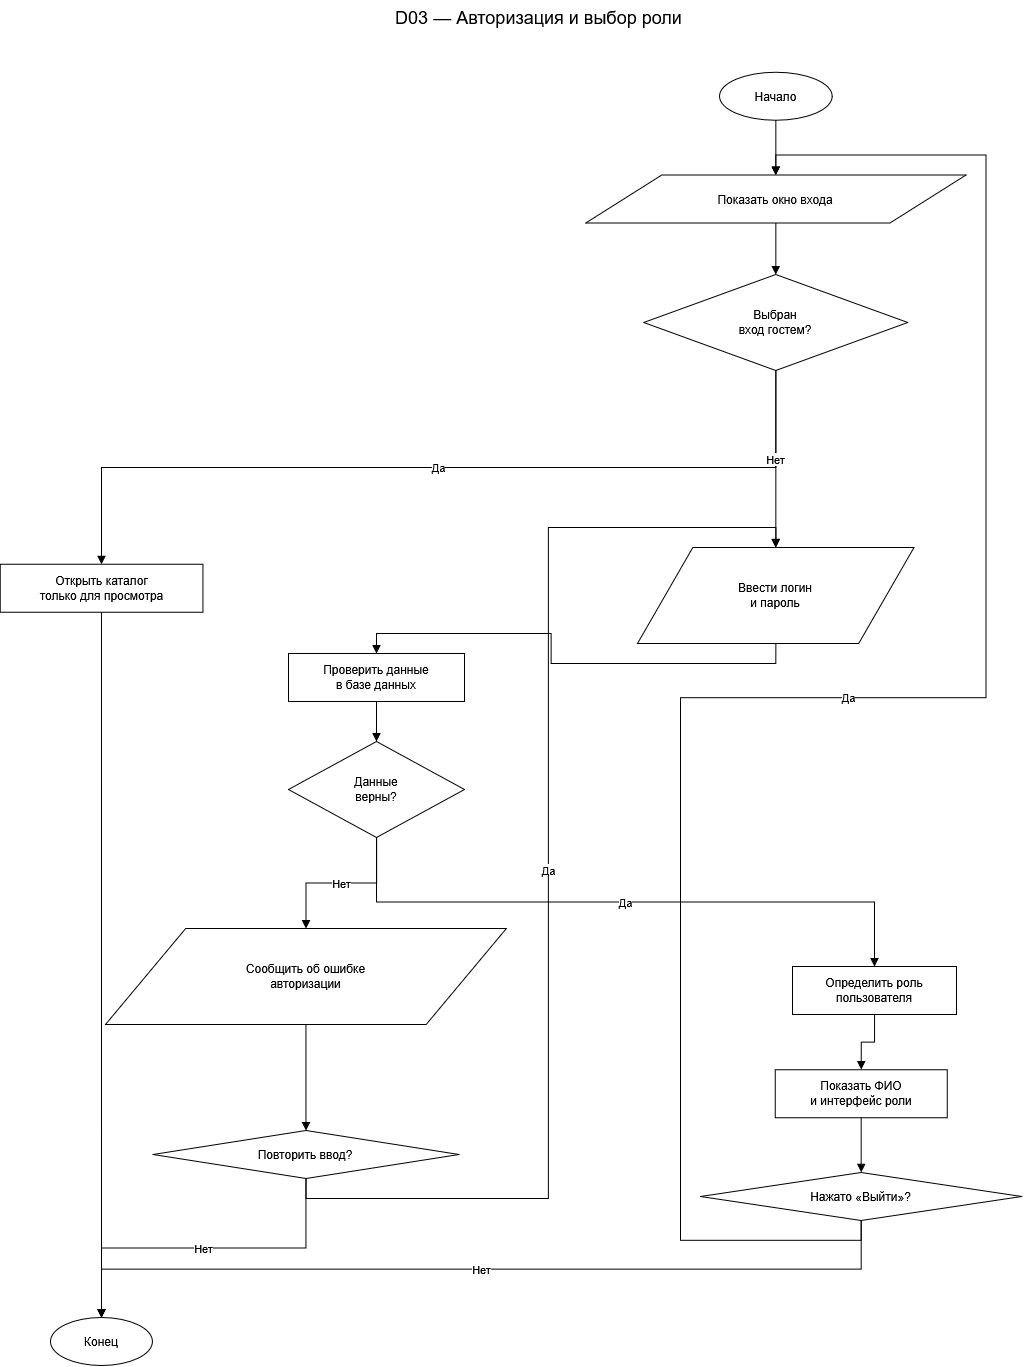

The diagram above was exported from draw.io. Its source (the exported page's mxGraphModel, read from the mxfile embedded in the PNG):
<mxGraphModel dx="2633" dy="103" grid="0" gridSize="10" guides="1" tooltips="1" connect="1" arrows="1" fold="1" page="0" pageScale="1" pageWidth="827" pageHeight="1169" math="0" shadow="0">
  <root>
    <mxCell id="0" />
    <mxCell id="1" parent="0" />
    <mxCell id="ucVJKTS0qU9xN8Zi3yHk-58" parent="1" style="text;html=1;align=center;verticalAlign=middle;whiteSpace=wrap;rounded=0;fontSize=18;fontColor=#000000;strokeColor=none;fillColor=none;" value="D03 — Авторизация и выбор роли" vertex="1">
      <mxGeometry height="35" width="977" x="-1148" y="923.4999389648438" as="geometry" />
    </mxCell>
    <mxCell id="ucVJKTS0qU9xN8Zi3yHk-59" parent="1" style="shape=ellipse;whiteSpace=wrap;html=1;fillColor=#FFFFFF;strokeColor=#000000;fontColor=#000000;fontSize=12;align=center;verticalAlign=middle;spacing=4;" value="Начало" vertex="1">
      <mxGeometry height="48" width="112.69" x="-479.01" y="995.8399389648438" as="geometry" />
    </mxCell>
    <mxCell id="ucVJKTS0qU9xN8Zi3yHk-60" parent="1" style="shape=parallelogram;whiteSpace=wrap;html=1;fillColor=#FFFFFF;strokeColor=#000000;fontColor=#000000;fontSize=12;align=center;verticalAlign=middle;spacing=4;" value="Показать окно входа" vertex="1">
      <mxGeometry height="48" width="380.3" x="-612.81" y="1098.5599389648437" as="geometry" />
    </mxCell>
    <mxCell id="ucVJKTS0qU9xN8Zi3yHk-61" parent="1" style="shape=rhombus;whiteSpace=wrap;html=1;fillColor=#FFFFFF;strokeColor=#000000;fontColor=#000000;fontSize=12;align=center;verticalAlign=middle;spacing=4;" value="Выбран&lt;br&gt;вход гостем?" vertex="1">
      <mxGeometry height="96" width="264" x="-554.6599999999999" y="1197.9999389648438" as="geometry" />
    </mxCell>
    <mxCell id="ucVJKTS0qU9xN8Zi3yHk-62" parent="1" style="shape=rectangle;whiteSpace=wrap;html=1;fillColor=#FFFFFF;strokeColor=#000000;fontColor=#000000;fontSize=12;align=center;verticalAlign=middle;spacing=4;" value="Открыть каталог&lt;br&gt;только для просмотра" vertex="1">
      <mxGeometry height="48" width="202.67" x="-1198.35" y="1487.8699389648436" as="geometry" />
    </mxCell>
    <mxCell id="ucVJKTS0qU9xN8Zi3yHk-63" parent="1" style="shape=parallelogram;whiteSpace=wrap;html=1;fillColor=#FFFFFF;strokeColor=#000000;fontColor=#000000;fontSize=12;align=center;verticalAlign=middle;spacing=4;" value="Ввести логин&lt;br&gt;и пароль" vertex="1">
      <mxGeometry height="96" width="276.47" x="-560.89" y="1470.999938964844" as="geometry" />
    </mxCell>
    <mxCell id="ucVJKTS0qU9xN8Zi3yHk-64" parent="1" style="shape=rectangle;whiteSpace=wrap;html=1;fillColor=#FFFFFF;strokeColor=#000000;fontColor=#000000;fontSize=12;align=center;verticalAlign=middle;spacing=4;" value="Проверить данные&lt;br&gt;в базе данных" vertex="1">
      <mxGeometry height="48" width="176" x="-910" y="1576.9999389648438" as="geometry" />
    </mxCell>
    <mxCell id="ucVJKTS0qU9xN8Zi3yHk-65" parent="1" style="shape=rhombus;whiteSpace=wrap;html=1;fillColor=#FFFFFF;strokeColor=#000000;fontColor=#000000;fontSize=12;align=center;verticalAlign=middle;spacing=4;" value="Данные&lt;br&gt;верны?" vertex="1">
      <mxGeometry height="96" width="176" x="-910" y="1664.9999389648438" as="geometry" />
    </mxCell>
    <mxCell id="ucVJKTS0qU9xN8Zi3yHk-66" parent="1" style="shape=rectangle;whiteSpace=wrap;html=1;fillColor=#FFFFFF;strokeColor=#000000;fontColor=#000000;fontSize=12;align=center;verticalAlign=middle;spacing=4;" value="Определить роль&lt;br&gt;пользователя" vertex="1">
      <mxGeometry height="48" width="164" x="-406" y="1889.9999389648438" as="geometry" />
    </mxCell>
    <mxCell id="ucVJKTS0qU9xN8Zi3yHk-67" parent="1" style="shape=rectangle;whiteSpace=wrap;html=1;fillColor=#FFFFFF;strokeColor=#000000;fontColor=#000000;fontSize=12;align=center;verticalAlign=middle;spacing=4;" value="Показать ФИО&lt;br&gt;и интерфейс роли" vertex="1">
      <mxGeometry height="48" width="172" x="-423.34000000000003" y="1993.2099389648438" as="geometry" />
    </mxCell>
    <mxCell id="ucVJKTS0qU9xN8Zi3yHk-68" parent="1" style="shape=parallelogram;whiteSpace=wrap;html=1;fillColor=#FFFFFF;strokeColor=#000000;fontColor=#000000;fontSize=12;align=center;verticalAlign=middle;spacing=4;" value="Сообщить об ошибке&lt;br&gt;авторизации" vertex="1">
      <mxGeometry height="96" width="400.88" x="-1093" y="1851.9999389648438" as="geometry" />
    </mxCell>
    <mxCell id="ucVJKTS0qU9xN8Zi3yHk-69" parent="1" style="shape=rhombus;whiteSpace=wrap;html=1;fillColor=#FFFFFF;strokeColor=#000000;fontColor=#000000;fontSize=12;align=center;verticalAlign=middle;spacing=4;" value="Повторить ввод?" vertex="1">
      <mxGeometry height="48" width="306.11" x="-1045.6100000000001" y="2053.9999389648438" as="geometry" />
    </mxCell>
    <mxCell id="ucVJKTS0qU9xN8Zi3yHk-70" parent="1" style="shape=rhombus;whiteSpace=wrap;html=1;fillColor=#FFFFFF;strokeColor=#000000;fontColor=#000000;fontSize=12;align=center;verticalAlign=middle;spacing=4;" value="Нажато «Выйти»?" vertex="1">
      <mxGeometry height="48" width="321.28" x="-497.98" y="2095.879938964844" as="geometry" />
    </mxCell>
    <mxCell id="ucVJKTS0qU9xN8Zi3yHk-71" parent="1" style="shape=ellipse;whiteSpace=wrap;html=1;fillColor=#FFFFFF;strokeColor=#000000;fontColor=#000000;fontSize=12;align=center;verticalAlign=middle;spacing=4;" value="Конец" vertex="1">
      <mxGeometry height="48" width="101.96" x="-1147.9899999999998" y="2240.9999389648438" as="geometry" />
    </mxCell>
    <mxCell id="ucVJKTS0qU9xN8Zi3yHk-72" edge="1" parent="1" source="ucVJKTS0qU9xN8Zi3yHk-59" style="rounded=0;orthogonalLoop=1;html=1;strokeColor=#000000;fontColor=#000000;fontSize=11;endArrow=block;endFill=1;edgeStyle=orthogonalEdgeStyle;rounded=0;orthogonalLoop=1;jettySize=auto;exitX=0.5;exitY=1;exitPerimeter=1;entryX=0.5;entryY=0;entryPerimeter=1;" target="ucVJKTS0qU9xN8Zi3yHk-60" value="">
      <mxGeometry relative="1" as="geometry" />
    </mxCell>
    <mxCell id="ucVJKTS0qU9xN8Zi3yHk-73" edge="1" parent="1" source="ucVJKTS0qU9xN8Zi3yHk-60" style="rounded=0;orthogonalLoop=1;html=1;strokeColor=#000000;fontColor=#000000;fontSize=11;endArrow=block;endFill=1;edgeStyle=orthogonalEdgeStyle;rounded=0;orthogonalLoop=1;jettySize=auto;exitX=0.5;exitY=1;exitPerimeter=1;entryX=0.5;entryY=0;entryPerimeter=1;" target="ucVJKTS0qU9xN8Zi3yHk-61" value="">
      <mxGeometry relative="1" as="geometry" />
    </mxCell>
    <mxCell id="ucVJKTS0qU9xN8Zi3yHk-74" edge="1" parent="1" source="ucVJKTS0qU9xN8Zi3yHk-61" style="rounded=0;orthogonalLoop=1;html=1;strokeColor=#000000;fontColor=#000000;fontSize=11;endArrow=block;endFill=1;edgeStyle=orthogonalEdgeStyle;rounded=0;orthogonalLoop=1;jettySize=auto;exitX=0.5;exitY=1;exitPerimeter=1;entryX=0.5;entryY=0;entryPerimeter=1;" target="ucVJKTS0qU9xN8Zi3yHk-62" value="Да">
      <mxGeometry relative="1" as="geometry" />
    </mxCell>
    <mxCell id="ucVJKTS0qU9xN8Zi3yHk-75" edge="1" parent="1" source="ucVJKTS0qU9xN8Zi3yHk-61" style="rounded=0;orthogonalLoop=1;html=1;strokeColor=#000000;fontColor=#000000;fontSize=11;endArrow=block;endFill=1;edgeStyle=orthogonalEdgeStyle;rounded=0;orthogonalLoop=1;jettySize=auto;exitX=0.5;exitY=1;exitPerimeter=1;entryX=0.5;entryY=0;entryPerimeter=1;" target="ucVJKTS0qU9xN8Zi3yHk-63" value="Нет">
      <mxGeometry relative="1" as="geometry" />
    </mxCell>
    <mxCell id="ucVJKTS0qU9xN8Zi3yHk-76" edge="1" parent="1" source="ucVJKTS0qU9xN8Zi3yHk-63" style="rounded=0;orthogonalLoop=1;html=1;strokeColor=#000000;fontColor=#000000;fontSize=11;endArrow=block;endFill=1;edgeStyle=orthogonalEdgeStyle;rounded=0;orthogonalLoop=1;jettySize=auto;exitX=0.5;exitY=1;exitPerimeter=1;entryX=0.5;entryY=0;entryPerimeter=1;" target="ucVJKTS0qU9xN8Zi3yHk-64" value="">
      <mxGeometry relative="1" as="geometry" />
    </mxCell>
    <mxCell id="ucVJKTS0qU9xN8Zi3yHk-77" edge="1" parent="1" source="ucVJKTS0qU9xN8Zi3yHk-64" style="rounded=0;orthogonalLoop=1;html=1;strokeColor=#000000;fontColor=#000000;fontSize=11;endArrow=block;endFill=1;edgeStyle=orthogonalEdgeStyle;rounded=0;orthogonalLoop=1;jettySize=auto;exitX=0.5;exitY=1;exitPerimeter=1;entryX=0.5;entryY=0;entryPerimeter=1;" target="ucVJKTS0qU9xN8Zi3yHk-65" value="">
      <mxGeometry relative="1" as="geometry" />
    </mxCell>
    <mxCell id="ucVJKTS0qU9xN8Zi3yHk-78" edge="1" parent="1" source="ucVJKTS0qU9xN8Zi3yHk-65" style="rounded=0;orthogonalLoop=1;html=1;strokeColor=#000000;fontColor=#000000;fontSize=11;endArrow=block;endFill=1;edgeStyle=orthogonalEdgeStyle;rounded=0;orthogonalLoop=1;jettySize=auto;exitX=0.5;exitY=1;exitPerimeter=1;entryX=0.5;entryY=0;entryPerimeter=1;" target="ucVJKTS0qU9xN8Zi3yHk-66" value="Да">
      <mxGeometry relative="1" as="geometry" />
    </mxCell>
    <mxCell id="ucVJKTS0qU9xN8Zi3yHk-79" edge="1" parent="1" source="ucVJKTS0qU9xN8Zi3yHk-65" style="rounded=0;orthogonalLoop=1;html=1;strokeColor=#000000;fontColor=#000000;fontSize=11;endArrow=block;endFill=1;edgeStyle=orthogonalEdgeStyle;rounded=0;orthogonalLoop=1;jettySize=auto;exitX=0.5;exitY=1;exitPerimeter=1;entryX=0.5;entryY=0;entryPerimeter=1;" target="ucVJKTS0qU9xN8Zi3yHk-68" value="Нет">
      <mxGeometry relative="1" as="geometry" />
    </mxCell>
    <mxCell id="ucVJKTS0qU9xN8Zi3yHk-80" edge="1" parent="1" source="ucVJKTS0qU9xN8Zi3yHk-68" style="rounded=0;orthogonalLoop=1;html=1;strokeColor=#000000;fontColor=#000000;fontSize=11;endArrow=block;endFill=1;edgeStyle=orthogonalEdgeStyle;rounded=0;orthogonalLoop=1;jettySize=auto;exitX=0.5;exitY=1;exitPerimeter=1;entryX=0.5;entryY=0;entryPerimeter=1;" target="ucVJKTS0qU9xN8Zi3yHk-69" value="">
      <mxGeometry relative="1" as="geometry" />
    </mxCell>
    <mxCell id="ucVJKTS0qU9xN8Zi3yHk-81" edge="1" parent="1" source="ucVJKTS0qU9xN8Zi3yHk-69" style="rounded=0;orthogonalLoop=1;html=1;strokeColor=#000000;fontColor=#000000;fontSize=11;endArrow=block;endFill=1;edgeStyle=orthogonalEdgeStyle;rounded=0;orthogonalLoop=1;jettySize=auto;exitX=0.5;exitY=1;exitPerimeter=1;entryX=0.5;entryY=0;entryPerimeter=1;" target="ucVJKTS0qU9xN8Zi3yHk-63" value="Да">
      <mxGeometry relative="1" as="geometry" />
    </mxCell>
    <mxCell id="ucVJKTS0qU9xN8Zi3yHk-82" edge="1" parent="1" source="ucVJKTS0qU9xN8Zi3yHk-69" style="rounded=0;orthogonalLoop=1;html=1;strokeColor=#000000;fontColor=#000000;fontSize=11;endArrow=block;endFill=1;edgeStyle=orthogonalEdgeStyle;rounded=0;orthogonalLoop=1;jettySize=auto;exitX=0.5;exitY=1;exitPerimeter=1;entryX=0.5;entryY=0;entryPerimeter=1;" target="ucVJKTS0qU9xN8Zi3yHk-71" value="Нет">
      <mxGeometry relative="1" as="geometry" />
    </mxCell>
    <mxCell id="ucVJKTS0qU9xN8Zi3yHk-83" edge="1" parent="1" source="ucVJKTS0qU9xN8Zi3yHk-66" style="rounded=0;orthogonalLoop=1;html=1;strokeColor=#000000;fontColor=#000000;fontSize=11;endArrow=block;endFill=1;edgeStyle=orthogonalEdgeStyle;rounded=0;orthogonalLoop=1;jettySize=auto;exitX=0.5;exitY=1;exitPerimeter=1;entryX=0.5;entryY=0;entryPerimeter=1;" target="ucVJKTS0qU9xN8Zi3yHk-67" value="">
      <mxGeometry relative="1" as="geometry" />
    </mxCell>
    <mxCell id="ucVJKTS0qU9xN8Zi3yHk-84" edge="1" parent="1" source="ucVJKTS0qU9xN8Zi3yHk-67" style="rounded=0;orthogonalLoop=1;html=1;strokeColor=#000000;fontColor=#000000;fontSize=11;endArrow=block;endFill=1;edgeStyle=orthogonalEdgeStyle;rounded=0;orthogonalLoop=1;jettySize=auto;exitX=0.5;exitY=1;exitPerimeter=1;entryX=0.5;entryY=0;entryPerimeter=1;" target="ucVJKTS0qU9xN8Zi3yHk-70" value="">
      <mxGeometry relative="1" as="geometry" />
    </mxCell>
    <mxCell id="ucVJKTS0qU9xN8Zi3yHk-85" edge="1" parent="1" source="ucVJKTS0qU9xN8Zi3yHk-70" style="rounded=0;orthogonalLoop=1;html=1;strokeColor=#000000;fontColor=#000000;fontSize=11;endArrow=block;endFill=1;edgeStyle=orthogonalEdgeStyle;rounded=0;orthogonalLoop=1;jettySize=auto;exitX=0.5;exitY=1;exitPerimeter=1;entryX=0.5;entryY=0;entryPerimeter=1;" target="ucVJKTS0qU9xN8Zi3yHk-60" value="Да">
      <mxGeometry relative="1" as="geometry" />
    </mxCell>
    <mxCell id="ucVJKTS0qU9xN8Zi3yHk-86" edge="1" parent="1" source="ucVJKTS0qU9xN8Zi3yHk-70" style="rounded=0;orthogonalLoop=1;html=1;strokeColor=#000000;fontColor=#000000;fontSize=11;endArrow=block;endFill=1;edgeStyle=orthogonalEdgeStyle;rounded=0;orthogonalLoop=1;jettySize=auto;exitX=0.5;exitY=1;exitPerimeter=1;entryX=0.5;entryY=0;entryPerimeter=1;" target="ucVJKTS0qU9xN8Zi3yHk-71" value="Нет">
      <mxGeometry relative="1" as="geometry" />
    </mxCell>
    <mxCell id="ucVJKTS0qU9xN8Zi3yHk-87" edge="1" parent="1" source="ucVJKTS0qU9xN8Zi3yHk-62" style="rounded=0;orthogonalLoop=1;html=1;strokeColor=#000000;fontColor=#000000;fontSize=11;endArrow=block;endFill=1;edgeStyle=orthogonalEdgeStyle;rounded=0;orthogonalLoop=1;jettySize=auto;exitX=0.5;exitY=1;exitPerimeter=1;entryX=0.5;entryY=0;entryPerimeter=1;" target="ucVJKTS0qU9xN8Zi3yHk-71" value="">
      <mxGeometry relative="1" as="geometry" />
    </mxCell>
  </root>
</mxGraphModel>